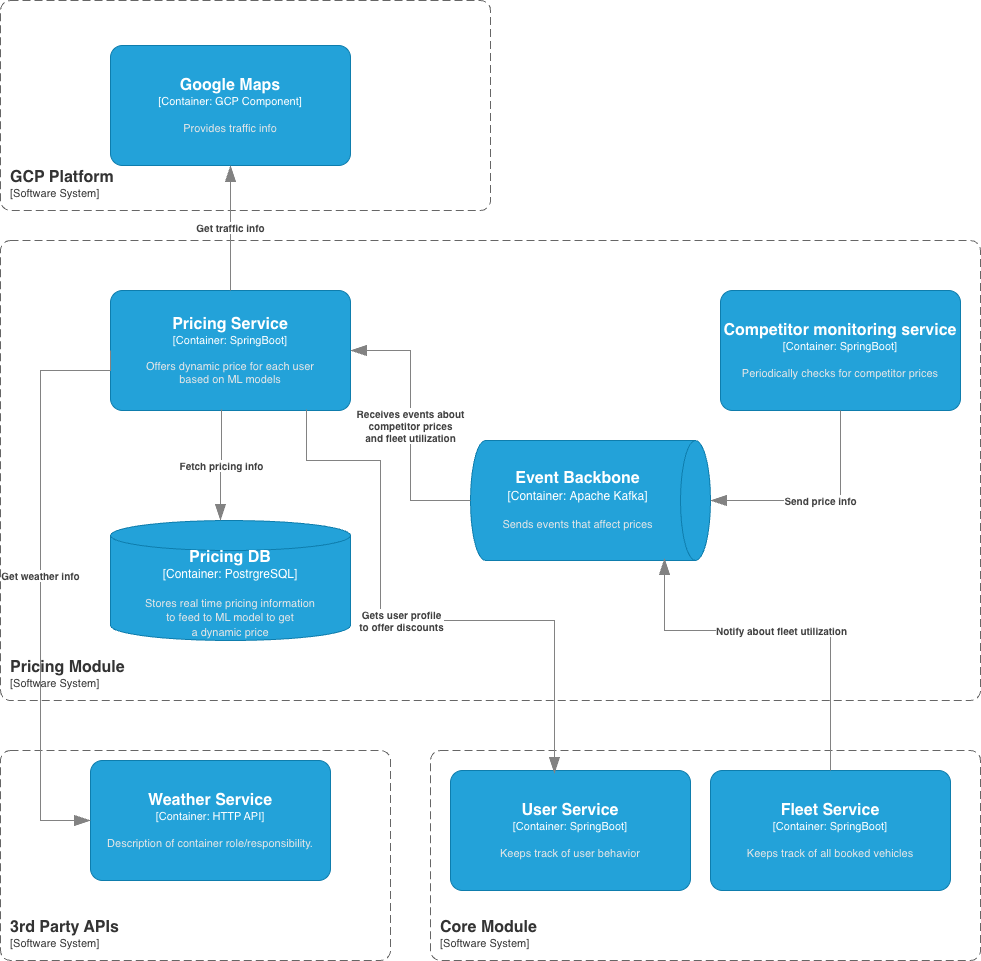

The diagram above was exported from draw.io. Its source (the exported page's mxGraphModel, read from the mxfile embedded in the PNG):
<mxGraphModel dx="976" dy="669" grid="1" gridSize="10" guides="1" tooltips="1" connect="1" arrows="1" fold="1" page="1" pageScale="1" pageWidth="850" pageHeight="1100" math="0" shadow="0">
  <root>
    <mxCell id="0" />
    <mxCell id="1" parent="0" />
    <object placeholders="1" c4Name="Pricing Module" c4Type="SystemScopeBoundary" c4Application="Software System" label="&lt;font style=&quot;font-size: 16px&quot;&gt;&lt;b&gt;&lt;div style=&quot;text-align: left&quot;&gt;%c4Name%&lt;/div&gt;&lt;/b&gt;&lt;/font&gt;&lt;div style=&quot;text-align: left&quot;&gt;[%c4Application%]&lt;/div&gt;" id="8vTRu5X5-iHKEKPYp2cF-1">
      <mxCell style="rounded=1;fontSize=11;whiteSpace=wrap;html=1;dashed=1;arcSize=20;fillColor=none;strokeColor=#666666;fontColor=#333333;labelBackgroundColor=none;align=left;verticalAlign=bottom;labelBorderColor=none;spacingTop=0;spacing=10;dashPattern=8 4;metaEdit=1;rotatable=0;perimeter=rectanglePerimeter;noLabel=0;labelPadding=0;allowArrows=0;connectable=0;expand=0;recursiveResize=0;editable=1;pointerEvents=0;absoluteArcSize=1;points=[[0.25,0,0],[0.5,0,0],[0.75,0,0],[1,0.25,0],[1,0.5,0],[1,0.75,0],[0.75,1,0],[0.5,1,0],[0.25,1,0],[0,0.75,0],[0,0.5,0],[0,0.25,0]];" parent="1" vertex="1">
        <mxGeometry x="50" y="340" width="980" height="460" as="geometry" />
      </mxCell>
    </object>
    <object placeholders="1" c4Name="Pricing Service" c4Type="Container" c4Technology="SpringBoot" c4Description="Offers dynamic price for each user&#10;based on ML models&#10;" label="&lt;font style=&quot;font-size: 16px&quot;&gt;&lt;b&gt;%c4Name%&lt;/b&gt;&lt;/font&gt;&lt;div&gt;[%c4Type%: %c4Technology%]&lt;/div&gt;&lt;br&gt;&lt;div&gt;&lt;font style=&quot;font-size: 11px&quot;&gt;&lt;font color=&quot;#E6E6E6&quot;&gt;%c4Description%&lt;/font&gt;&lt;/div&gt;" id="8vTRu5X5-iHKEKPYp2cF-2">
      <mxCell style="rounded=1;whiteSpace=wrap;html=1;fontSize=11;labelBackgroundColor=none;fillColor=#23A2D9;fontColor=#ffffff;align=center;arcSize=10;strokeColor=#0E7DAD;metaEdit=1;resizable=0;points=[[0.25,0,0],[0.5,0,0],[0.75,0,0],[1,0.25,0],[1,0.5,0],[1,0.75,0],[0.75,1,0],[0.5,1,0],[0.25,1,0],[0,0.75,0],[0,0.5,0],[0,0.25,0]];" parent="1" vertex="1">
        <mxGeometry x="160" y="390" width="240" height="120" as="geometry" />
      </mxCell>
    </object>
    <object placeholders="1" c4Name="Competitor monitoring service" c4Type="Container" c4Technology="SpringBoot" c4Description="Periodically checks for competitor prices&#10;" label="&lt;font style=&quot;font-size: 16px&quot;&gt;&lt;b&gt;%c4Name%&lt;/b&gt;&lt;/font&gt;&lt;div&gt;[%c4Type%: %c4Technology%]&lt;/div&gt;&lt;br&gt;&lt;div&gt;&lt;font style=&quot;font-size: 11px&quot;&gt;&lt;font color=&quot;#E6E6E6&quot;&gt;%c4Description%&lt;/font&gt;&lt;/div&gt;" id="8vTRu5X5-iHKEKPYp2cF-3">
      <mxCell style="rounded=1;whiteSpace=wrap;html=1;fontSize=11;labelBackgroundColor=none;fillColor=#23A2D9;fontColor=#ffffff;align=center;arcSize=10;strokeColor=#0E7DAD;metaEdit=1;resizable=0;points=[[0.25,0,0],[0.5,0,0],[0.75,0,0],[1,0.25,0],[1,0.5,0],[1,0.75,0],[0.75,1,0],[0.5,1,0],[0.25,1,0],[0,0.75,0],[0,0.5,0],[0,0.25,0]];" parent="1" vertex="1">
        <mxGeometry x="770" y="390" width="240" height="120" as="geometry" />
      </mxCell>
    </object>
    <object placeholders="1" c4Name="Event Backbone" c4Type="Container" c4Technology="Apache Kafka" c4Description="Sends events that affect prices" label="&lt;font style=&quot;font-size: 16px&quot;&gt;&lt;b&gt;%c4Name%&lt;/b&gt;&lt;/font&gt;&lt;div&gt;[%c4Type%:&amp;nbsp;%c4Technology%]&lt;/div&gt;&lt;br&gt;&lt;div&gt;&lt;font style=&quot;font-size: 11px&quot;&gt;&lt;font color=&quot;#E6E6E6&quot;&gt;%c4Description%&lt;/font&gt;&lt;/div&gt;" id="8vTRu5X5-iHKEKPYp2cF-4">
      <mxCell style="shape=cylinder3;size=15;direction=south;whiteSpace=wrap;html=1;boundedLbl=1;rounded=0;labelBackgroundColor=none;fillColor=#23A2D9;fontSize=12;fontColor=#ffffff;align=center;strokeColor=#0E7DAD;metaEdit=1;points=[[0.5,0,0],[1,0.25,0],[1,0.5,0],[1,0.75,0],[0.5,1,0],[0,0.75,0],[0,0.5,0],[0,0.25,0]];resizable=0;" parent="1" vertex="1">
        <mxGeometry x="520" y="540" width="240" height="120" as="geometry" />
      </mxCell>
    </object>
    <object placeholders="1" c4Type="Relationship" c4Description="Send price info" label="&lt;div style=&quot;text-align: left&quot;&gt;&lt;div style=&quot;text-align: center&quot;&gt;&lt;b&gt;%c4Description%&lt;/b&gt;&lt;/div&gt;" id="8vTRu5X5-iHKEKPYp2cF-6">
      <mxCell style="endArrow=blockThin;html=1;fontSize=10;fontColor=#404040;strokeWidth=1;endFill=1;strokeColor=#828282;elbow=vertical;metaEdit=1;endSize=14;startSize=14;jumpStyle=arc;jumpSize=16;rounded=0;edgeStyle=orthogonalEdgeStyle;exitX=0.5;exitY=1;exitDx=0;exitDy=0;exitPerimeter=0;entryX=0.5;entryY=0;entryDx=0;entryDy=0;entryPerimeter=0;" parent="1" source="8vTRu5X5-iHKEKPYp2cF-3" target="8vTRu5X5-iHKEKPYp2cF-4" edge="1">
        <mxGeometry width="240" relative="1" as="geometry">
          <mxPoint x="390" y="500" as="sourcePoint" />
          <mxPoint x="780" y="540" as="targetPoint" />
        </mxGeometry>
      </mxCell>
    </object>
    <object placeholders="1" c4Name="Pricing DB" c4Type="Container" c4Technology="PostrgreSQL" c4Description="Stores real time pricing information&#10;to feed to ML model to get&#10;a dynamic price" label="&lt;font style=&quot;font-size: 16px&quot;&gt;&lt;b&gt;%c4Name%&lt;/b&gt;&lt;/font&gt;&lt;div&gt;[%c4Type%:&amp;nbsp;%c4Technology%]&lt;/div&gt;&lt;br&gt;&lt;div&gt;&lt;font style=&quot;font-size: 11px&quot;&gt;&lt;font color=&quot;#E6E6E6&quot;&gt;%c4Description%&lt;/font&gt;&lt;/div&gt;" id="8vTRu5X5-iHKEKPYp2cF-7">
      <mxCell style="shape=cylinder3;size=15;whiteSpace=wrap;html=1;boundedLbl=1;rounded=0;labelBackgroundColor=none;fillColor=#23A2D9;fontSize=12;fontColor=#ffffff;align=center;strokeColor=#0E7DAD;metaEdit=1;points=[[0.5,0,0],[1,0.25,0],[1,0.5,0],[1,0.75,0],[0.5,1,0],[0,0.75,0],[0,0.5,0],[0,0.25,0]];resizable=0;" parent="1" vertex="1">
        <mxGeometry x="160" y="620" width="240" height="120" as="geometry" />
      </mxCell>
    </object>
    <object placeholders="1" c4Type="Relationship" c4Description="Receives events about&#10;competitor prices&#10;and fleet utilization" label="&lt;div style=&quot;text-align: left&quot;&gt;&lt;div style=&quot;text-align: center&quot;&gt;&lt;b&gt;%c4Description%&lt;/b&gt;&lt;/div&gt;" id="8vTRu5X5-iHKEKPYp2cF-8">
      <mxCell style="endArrow=blockThin;html=1;fontSize=10;fontColor=#404040;strokeWidth=1;endFill=1;strokeColor=#828282;elbow=vertical;metaEdit=1;endSize=14;startSize=14;jumpStyle=arc;jumpSize=16;rounded=0;edgeStyle=orthogonalEdgeStyle;exitX=0.5;exitY=1;exitDx=0;exitDy=0;exitPerimeter=0;entryX=1;entryY=0.5;entryDx=0;entryDy=0;entryPerimeter=0;" parent="1" source="8vTRu5X5-iHKEKPYp2cF-4" target="8vTRu5X5-iHKEKPYp2cF-2" edge="1">
        <mxGeometry width="240" relative="1" as="geometry">
          <mxPoint x="230" y="570" as="sourcePoint" />
          <mxPoint x="470" y="570" as="targetPoint" />
          <mxPoint as="offset" />
        </mxGeometry>
      </mxCell>
    </object>
    <object placeholders="1" c4Type="Relationship" c4Description="Fetch pricing info" label="&lt;div style=&quot;text-align: left&quot;&gt;&lt;div style=&quot;text-align: center&quot;&gt;&lt;b&gt;%c4Description%&lt;/b&gt;&lt;/div&gt;" id="8vTRu5X5-iHKEKPYp2cF-9">
      <mxCell style="endArrow=blockThin;html=1;fontSize=10;fontColor=#404040;strokeWidth=1;endFill=1;strokeColor=#828282;elbow=vertical;metaEdit=1;endSize=14;startSize=14;jumpStyle=arc;jumpSize=16;rounded=0;edgeStyle=orthogonalEdgeStyle;exitX=0.463;exitY=0.992;exitDx=0;exitDy=0;exitPerimeter=0;entryX=0.458;entryY=0;entryDx=0;entryDy=0;entryPerimeter=0;" parent="1" source="8vTRu5X5-iHKEKPYp2cF-2" target="8vTRu5X5-iHKEKPYp2cF-7" edge="1">
        <mxGeometry width="240" relative="1" as="geometry">
          <mxPoint x="230" y="570" as="sourcePoint" />
          <mxPoint x="470" y="570" as="targetPoint" />
        </mxGeometry>
      </mxCell>
    </object>
    <object placeholders="1" c4Name="3rd Party APIs" c4Type="SystemScopeBoundary" c4Application="Software System" label="&lt;font style=&quot;font-size: 16px&quot;&gt;&lt;b&gt;&lt;div style=&quot;text-align: left&quot;&gt;%c4Name%&lt;/div&gt;&lt;/b&gt;&lt;/font&gt;&lt;div style=&quot;text-align: left&quot;&gt;[%c4Application%]&lt;/div&gt;" id="pT56_W1eZ-g1FtVvrSDf-1">
      <mxCell style="rounded=1;fontSize=11;whiteSpace=wrap;html=1;dashed=1;arcSize=20;fillColor=none;strokeColor=#666666;fontColor=#333333;labelBackgroundColor=none;align=left;verticalAlign=bottom;labelBorderColor=none;spacingTop=0;spacing=10;dashPattern=8 4;metaEdit=1;rotatable=0;perimeter=rectanglePerimeter;noLabel=0;labelPadding=0;allowArrows=0;connectable=0;expand=0;recursiveResize=0;editable=1;pointerEvents=0;absoluteArcSize=1;points=[[0.25,0,0],[0.5,0,0],[0.75,0,0],[1,0.25,0],[1,0.5,0],[1,0.75,0],[0.75,1,0],[0.5,1,0],[0.25,1,0],[0,0.75,0],[0,0.5,0],[0,0.25,0]];" vertex="1" parent="1">
        <mxGeometry x="50" y="850" width="390" height="210" as="geometry" />
      </mxCell>
    </object>
    <object placeholders="1" c4Name="Weather Service" c4Type="Container" c4Technology="HTTP API" c4Description="Description of container role/responsibility." label="&lt;font style=&quot;font-size: 16px&quot;&gt;&lt;b&gt;%c4Name%&lt;/b&gt;&lt;/font&gt;&lt;div&gt;[%c4Type%: %c4Technology%]&lt;/div&gt;&lt;br&gt;&lt;div&gt;&lt;font style=&quot;font-size: 11px&quot;&gt;&lt;font color=&quot;#E6E6E6&quot;&gt;%c4Description%&lt;/font&gt;&lt;/div&gt;" id="pT56_W1eZ-g1FtVvrSDf-2">
      <mxCell style="rounded=1;whiteSpace=wrap;html=1;fontSize=11;labelBackgroundColor=none;fillColor=#23A2D9;fontColor=#ffffff;align=center;arcSize=10;strokeColor=#0E7DAD;metaEdit=1;resizable=0;points=[[0.25,0,0],[0.5,0,0],[0.75,0,0],[1,0.25,0],[1,0.5,0],[1,0.75,0],[0.75,1,0],[0.5,1,0],[0.25,1,0],[0,0.75,0],[0,0.5,0],[0,0.25,0]];" vertex="1" parent="1">
        <mxGeometry x="140" y="860" width="240" height="120" as="geometry" />
      </mxCell>
    </object>
    <object placeholders="1" c4Type="Relationship" c4Description="Get weather info" label="&lt;div style=&quot;text-align: left&quot;&gt;&lt;div style=&quot;text-align: center&quot;&gt;&lt;b&gt;%c4Description%&lt;/b&gt;&lt;/div&gt;" id="pT56_W1eZ-g1FtVvrSDf-3">
      <mxCell style="endArrow=blockThin;html=1;fontSize=10;fontColor=#404040;strokeWidth=1;endFill=1;strokeColor=#828282;elbow=vertical;metaEdit=1;endSize=14;startSize=14;jumpStyle=arc;jumpSize=16;rounded=0;edgeStyle=orthogonalEdgeStyle;exitX=0;exitY=0.5;exitDx=0;exitDy=0;exitPerimeter=0;entryX=0;entryY=0.5;entryDx=0;entryDy=0;entryPerimeter=0;" edge="1" parent="1" source="8vTRu5X5-iHKEKPYp2cF-2" target="pT56_W1eZ-g1FtVvrSDf-2">
        <mxGeometry width="240" relative="1" as="geometry">
          <mxPoint x="290" y="780" as="sourcePoint" />
          <mxPoint x="530" y="780" as="targetPoint" />
          <Array as="points">
            <mxPoint x="90" y="470" />
            <mxPoint x="90" y="920" />
          </Array>
        </mxGeometry>
      </mxCell>
    </object>
    <object placeholders="1" c4Name="User Service" c4Type="Container" c4Technology="SpringBoot" c4Description="Keeps track of user behavior" label="&lt;font style=&quot;font-size: 16px&quot;&gt;&lt;b&gt;%c4Name%&lt;/b&gt;&lt;/font&gt;&lt;div&gt;[%c4Type%: %c4Technology%]&lt;/div&gt;&lt;br&gt;&lt;div&gt;&lt;font style=&quot;font-size: 11px&quot;&gt;&lt;font color=&quot;#E6E6E6&quot;&gt;%c4Description%&lt;/font&gt;&lt;/div&gt;" id="pT56_W1eZ-g1FtVvrSDf-4">
      <mxCell style="rounded=1;whiteSpace=wrap;html=1;fontSize=11;labelBackgroundColor=none;fillColor=#23A2D9;fontColor=#ffffff;align=center;arcSize=10;strokeColor=#0E7DAD;metaEdit=1;resizable=0;points=[[0.25,0,0],[0.5,0,0],[0.75,0,0],[1,0.25,0],[1,0.5,0],[1,0.75,0],[0.75,1,0],[0.5,1,0],[0.25,1,0],[0,0.75,0],[0,0.5,0],[0,0.25,0]];" vertex="1" parent="1">
        <mxGeometry x="500" y="870" width="240" height="120" as="geometry" />
      </mxCell>
    </object>
    <object placeholders="1" c4Name="Core Module" c4Type="SystemScopeBoundary" c4Application="Software System" label="&lt;font style=&quot;font-size: 16px&quot;&gt;&lt;b&gt;&lt;div style=&quot;text-align: left&quot;&gt;%c4Name%&lt;/div&gt;&lt;/b&gt;&lt;/font&gt;&lt;div style=&quot;text-align: left&quot;&gt;[%c4Application%]&lt;/div&gt;" id="pT56_W1eZ-g1FtVvrSDf-5">
      <mxCell style="rounded=1;fontSize=11;whiteSpace=wrap;html=1;dashed=1;arcSize=20;fillColor=none;strokeColor=#666666;fontColor=#333333;labelBackgroundColor=none;align=left;verticalAlign=bottom;labelBorderColor=none;spacingTop=0;spacing=10;dashPattern=8 4;metaEdit=1;rotatable=0;perimeter=rectanglePerimeter;noLabel=0;labelPadding=0;allowArrows=0;connectable=0;expand=0;recursiveResize=0;editable=1;pointerEvents=0;absoluteArcSize=1;points=[[0.25,0,0],[0.5,0,0],[0.75,0,0],[1,0.25,0],[1,0.5,0],[1,0.75,0],[0.75,1,0],[0.5,1,0],[0.25,1,0],[0,0.75,0],[0,0.5,0],[0,0.25,0]];" vertex="1" parent="1">
        <mxGeometry x="480" y="850" width="550" height="210" as="geometry" />
      </mxCell>
    </object>
    <object placeholders="1" c4Type="Relationship" c4Description="Gets user profile&#10;to offer discounts" label="&lt;div style=&quot;text-align: left&quot;&gt;&lt;div style=&quot;text-align: center&quot;&gt;&lt;b&gt;%c4Description%&lt;/b&gt;&lt;/div&gt;" id="pT56_W1eZ-g1FtVvrSDf-6">
      <mxCell style="endArrow=blockThin;html=1;fontSize=10;fontColor=#404040;strokeWidth=1;endFill=1;strokeColor=#828282;elbow=vertical;metaEdit=1;endSize=14;startSize=14;jumpStyle=arc;jumpSize=16;rounded=0;edgeStyle=orthogonalEdgeStyle;entryX=0.433;entryY=0.025;entryDx=0;entryDy=0;entryPerimeter=0;exitX=0.817;exitY=0.992;exitDx=0;exitDy=0;exitPerimeter=0;" edge="1" parent="1" source="8vTRu5X5-iHKEKPYp2cF-2" target="pT56_W1eZ-g1FtVvrSDf-4">
        <mxGeometry width="240" relative="1" as="geometry">
          <mxPoint x="370" y="530" as="sourcePoint" />
          <mxPoint x="660" y="820" as="targetPoint" />
          <Array as="points">
            <mxPoint x="356" y="560" />
            <mxPoint x="430" y="560" />
            <mxPoint x="430" y="720" />
            <mxPoint x="604" y="720" />
          </Array>
        </mxGeometry>
      </mxCell>
    </object>
    <object placeholders="1" c4Name="GCP Platform" c4Type="SystemScopeBoundary" c4Application="Software System" label="&lt;font style=&quot;font-size: 16px&quot;&gt;&lt;b&gt;&lt;div style=&quot;text-align: left&quot;&gt;%c4Name%&lt;/div&gt;&lt;/b&gt;&lt;/font&gt;&lt;div style=&quot;text-align: left&quot;&gt;[%c4Application%]&lt;/div&gt;" id="pT56_W1eZ-g1FtVvrSDf-7">
      <mxCell style="rounded=1;fontSize=11;whiteSpace=wrap;html=1;dashed=1;arcSize=20;fillColor=none;strokeColor=#666666;fontColor=#333333;labelBackgroundColor=none;align=left;verticalAlign=bottom;labelBorderColor=none;spacingTop=0;spacing=10;dashPattern=8 4;metaEdit=1;rotatable=0;perimeter=rectanglePerimeter;noLabel=0;labelPadding=0;allowArrows=0;connectable=0;expand=0;recursiveResize=0;editable=1;pointerEvents=0;absoluteArcSize=1;points=[[0.25,0,0],[0.5,0,0],[0.75,0,0],[1,0.25,0],[1,0.5,0],[1,0.75,0],[0.75,1,0],[0.5,1,0],[0.25,1,0],[0,0.75,0],[0,0.5,0],[0,0.25,0]];" vertex="1" parent="1">
        <mxGeometry x="50" y="100" width="490" height="210" as="geometry" />
      </mxCell>
    </object>
    <object placeholders="1" c4Name="Google Maps" c4Type="Container" c4Technology="GCP Component" c4Description="Provides traffic info" label="&lt;font style=&quot;font-size: 16px&quot;&gt;&lt;b&gt;%c4Name%&lt;/b&gt;&lt;/font&gt;&lt;div&gt;[%c4Type%: %c4Technology%]&lt;/div&gt;&lt;br&gt;&lt;div&gt;&lt;font style=&quot;font-size: 11px&quot;&gt;&lt;font color=&quot;#E6E6E6&quot;&gt;%c4Description%&lt;/font&gt;&lt;/div&gt;" id="pT56_W1eZ-g1FtVvrSDf-8">
      <mxCell style="rounded=1;whiteSpace=wrap;html=1;fontSize=11;labelBackgroundColor=none;fillColor=#23A2D9;fontColor=#ffffff;align=center;arcSize=10;strokeColor=#0E7DAD;metaEdit=1;resizable=0;points=[[0.25,0,0],[0.5,0,0],[0.75,0,0],[1,0.25,0],[1,0.5,0],[1,0.75,0],[0.75,1,0],[0.5,1,0],[0.25,1,0],[0,0.75,0],[0,0.5,0],[0,0.25,0]];" vertex="1" parent="1">
        <mxGeometry x="160" y="145" width="240" height="120" as="geometry" />
      </mxCell>
    </object>
    <object placeholders="1" c4Type="Relationship" c4Description="Get traffic info" label="&lt;div style=&quot;text-align: left&quot;&gt;&lt;div style=&quot;text-align: center&quot;&gt;&lt;b&gt;%c4Description%&lt;/b&gt;&lt;/div&gt;" id="pT56_W1eZ-g1FtVvrSDf-9">
      <mxCell style="endArrow=blockThin;html=1;fontSize=10;fontColor=#404040;strokeWidth=1;endFill=1;strokeColor=#828282;elbow=vertical;metaEdit=1;endSize=14;startSize=14;jumpStyle=arc;jumpSize=16;rounded=0;edgeStyle=orthogonalEdgeStyle;exitX=0.5;exitY=0;exitDx=0;exitDy=0;exitPerimeter=0;entryX=0.5;entryY=1;entryDx=0;entryDy=0;entryPerimeter=0;" edge="1" parent="1" source="8vTRu5X5-iHKEKPYp2cF-2" target="pT56_W1eZ-g1FtVvrSDf-8">
        <mxGeometry x="0.008" width="240" relative="1" as="geometry">
          <mxPoint x="320" y="370" as="sourcePoint" />
          <mxPoint x="560" y="370" as="targetPoint" />
          <mxPoint as="offset" />
        </mxGeometry>
      </mxCell>
    </object>
    <object placeholders="1" c4Name="Fleet Service" c4Type="Container" c4Technology="SpringBoot" c4Description="Keeps track of all booked vehicles" label="&lt;font style=&quot;font-size: 16px&quot;&gt;&lt;b&gt;%c4Name%&lt;/b&gt;&lt;/font&gt;&lt;div&gt;[%c4Type%: %c4Technology%]&lt;/div&gt;&lt;br&gt;&lt;div&gt;&lt;font style=&quot;font-size: 11px&quot;&gt;&lt;font color=&quot;#E6E6E6&quot;&gt;%c4Description%&lt;/font&gt;&lt;/div&gt;" id="pT56_W1eZ-g1FtVvrSDf-10">
      <mxCell style="rounded=1;whiteSpace=wrap;html=1;fontSize=11;labelBackgroundColor=none;fillColor=#23A2D9;fontColor=#ffffff;align=center;arcSize=10;strokeColor=#0E7DAD;metaEdit=1;resizable=0;points=[[0.25,0,0],[0.5,0,0],[0.75,0,0],[1,0.25,0],[1,0.5,0],[1,0.75,0],[0.75,1,0],[0.5,1,0],[0.25,1,0],[0,0.75,0],[0,0.5,0],[0,0.25,0]];" vertex="1" parent="1">
        <mxGeometry x="760" y="870" width="240" height="120" as="geometry" />
      </mxCell>
    </object>
    <object placeholders="1" c4Type="Relationship" c4Description="Notify about fleet utilization" label="&lt;div style=&quot;text-align: left&quot;&gt;&lt;div style=&quot;text-align: center&quot;&gt;&lt;b&gt;%c4Description%&lt;/b&gt;&lt;/div&gt;" id="pT56_W1eZ-g1FtVvrSDf-11">
      <mxCell style="endArrow=blockThin;html=1;fontSize=10;fontColor=#404040;strokeWidth=1;endFill=1;strokeColor=#828282;elbow=vertical;metaEdit=1;endSize=14;startSize=14;jumpStyle=arc;jumpSize=16;rounded=0;edgeStyle=orthogonalEdgeStyle;exitX=0.5;exitY=0;exitDx=0;exitDy=0;exitPerimeter=0;entryX=0.983;entryY=0.192;entryDx=0;entryDy=0;entryPerimeter=0;" edge="1" parent="1" source="pT56_W1eZ-g1FtVvrSDf-10" target="8vTRu5X5-iHKEKPYp2cF-4">
        <mxGeometry width="240" relative="1" as="geometry">
          <mxPoint x="450" y="790" as="sourcePoint" />
          <mxPoint x="690" y="660" as="targetPoint" />
          <Array as="points">
            <mxPoint x="880" y="730" />
            <mxPoint x="714" y="730" />
          </Array>
        </mxGeometry>
      </mxCell>
    </object>
  </root>
</mxGraphModel>